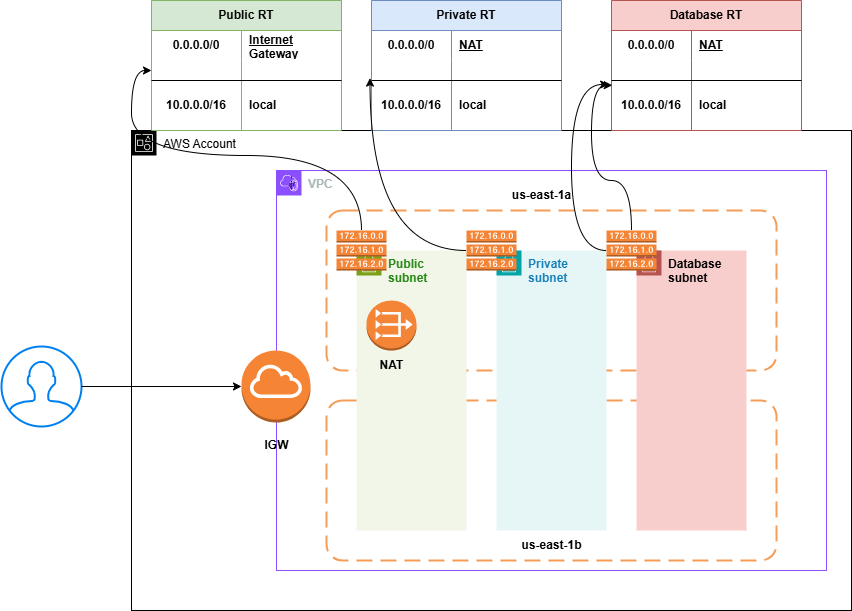

The diagram above was exported from draw.io. Its source (the exported page's mxGraphModel, read from the mxfile embedded in the PNG):
<mxGraphModel dx="1044" dy="1726" grid="1" gridSize="10" guides="1" tooltips="1" connect="1" arrows="1" fold="1" page="1" pageScale="1" pageWidth="850" pageHeight="1100" math="0" shadow="0">
  <root>
    <mxCell id="0" />
    <mxCell id="1" parent="0" />
    <mxCell id="HJIHwBdhUKe4kwMfqvgZ-1" value="AWS Account" style="points=[[0,0],[0.25,0],[0.5,0],[0.75,0],[1,0],[1,0.25],[1,0.5],[1,0.75],[1,1],[0.75,1],[0.5,1],[0.25,1],[0,1],[0,0.75],[0,0.5],[0,0.25]];outlineConnect=0;html=1;whiteSpace=wrap;fontSize=12;fontStyle=0;container=1;pointerEvents=0;collapsible=0;recursiveResize=0;shape=mxgraph.aws4.group;grIcon=mxgraph.aws4.group_account;verticalAlign=top;align=left;spacingLeft=30;dashed=0;" parent="1" vertex="1">
      <mxGeometry x="170" y="80" width="720" height="480" as="geometry" />
    </mxCell>
    <mxCell id="NX4FhAmKfq7g_fQfe9iD-1" style="edgeStyle=orthogonalEdgeStyle;rounded=0;orthogonalLoop=1;jettySize=auto;html=1;exitX=0;exitY=0;exitDx=0;exitDy=0;" parent="HJIHwBdhUKe4kwMfqvgZ-1" source="HJIHwBdhUKe4kwMfqvgZ-2" edge="1">
      <mxGeometry relative="1" as="geometry">
        <mxPoint x="160" y="60" as="targetPoint" />
      </mxGeometry>
    </mxCell>
    <mxCell id="HJIHwBdhUKe4kwMfqvgZ-2" value="&lt;b&gt;VPC&lt;/b&gt;" style="points=[[0,0],[0.25,0],[0.5,0],[0.75,0],[1,0],[1,0.25],[1,0.5],[1,0.75],[1,1],[0.75,1],[0.5,1],[0.25,1],[0,1],[0,0.75],[0,0.5],[0,0.25]];outlineConnect=0;gradientColor=none;html=1;whiteSpace=wrap;fontSize=12;fontStyle=0;container=1;pointerEvents=0;collapsible=0;recursiveResize=0;shape=mxgraph.aws4.group;grIcon=mxgraph.aws4.group_vpc2;strokeColor=#8C4FFF;fillColor=none;verticalAlign=top;align=left;spacingLeft=30;fontColor=#AAB7B8;dashed=0;" parent="HJIHwBdhUKe4kwMfqvgZ-1" vertex="1">
      <mxGeometry x="145" y="40" width="550" height="400" as="geometry" />
    </mxCell>
    <mxCell id="HJIHwBdhUKe4kwMfqvgZ-3" value="" style="rounded=1;arcSize=10;dashed=1;strokeColor=#F59D56;fillColor=none;gradientColor=none;dashPattern=8 4;strokeWidth=2;" parent="HJIHwBdhUKe4kwMfqvgZ-2" vertex="1">
      <mxGeometry x="50" y="40" width="450" height="160" as="geometry" />
    </mxCell>
    <mxCell id="HJIHwBdhUKe4kwMfqvgZ-4" value="" style="rounded=1;arcSize=10;dashed=1;strokeColor=#F59D56;fillColor=none;gradientColor=none;dashPattern=8 4;strokeWidth=2;" parent="HJIHwBdhUKe4kwMfqvgZ-2" vertex="1">
      <mxGeometry x="50" y="230" width="450" height="160" as="geometry" />
    </mxCell>
    <mxCell id="HJIHwBdhUKe4kwMfqvgZ-6" value="&lt;b&gt;Public subnet&lt;/b&gt;" style="points=[[0,0],[0.25,0],[0.5,0],[0.75,0],[1,0],[1,0.25],[1,0.5],[1,0.75],[1,1],[0.75,1],[0.5,1],[0.25,1],[0,1],[0,0.75],[0,0.5],[0,0.25]];outlineConnect=0;gradientColor=none;html=1;whiteSpace=wrap;fontSize=12;fontStyle=0;container=1;pointerEvents=0;collapsible=0;recursiveResize=0;shape=mxgraph.aws4.group;grIcon=mxgraph.aws4.group_security_group;grStroke=0;strokeColor=#7AA116;fillColor=#F2F6E8;verticalAlign=top;align=left;spacingLeft=30;fontColor=#248814;dashed=0;" parent="HJIHwBdhUKe4kwMfqvgZ-2" vertex="1">
      <mxGeometry x="80" y="80" width="110" height="280" as="geometry" />
    </mxCell>
    <mxCell id="HJIHwBdhUKe4kwMfqvgZ-9" value="" style="outlineConnect=0;dashed=0;verticalLabelPosition=bottom;verticalAlign=top;align=center;html=1;shape=mxgraph.aws3.route_table;fillColor=#F58536;gradientColor=none;" parent="HJIHwBdhUKe4kwMfqvgZ-6" vertex="1">
      <mxGeometry x="-20" y="-20" width="50" height="40" as="geometry" />
    </mxCell>
    <mxCell id="HJIHwBdhUKe4kwMfqvgZ-7" value="&lt;b&gt;Private subnet&lt;/b&gt;" style="points=[[0,0],[0.25,0],[0.5,0],[0.75,0],[1,0],[1,0.25],[1,0.5],[1,0.75],[1,1],[0.75,1],[0.5,1],[0.25,1],[0,1],[0,0.75],[0,0.5],[0,0.25]];outlineConnect=0;gradientColor=none;html=1;whiteSpace=wrap;fontSize=12;fontStyle=0;container=1;pointerEvents=0;collapsible=0;recursiveResize=0;shape=mxgraph.aws4.group;grIcon=mxgraph.aws4.group_security_group;grStroke=0;strokeColor=#00A4A6;fillColor=#E6F6F7;verticalAlign=top;align=left;spacingLeft=30;fontColor=#147EBA;dashed=0;" parent="HJIHwBdhUKe4kwMfqvgZ-2" vertex="1">
      <mxGeometry x="220" y="80" width="110" height="280" as="geometry" />
    </mxCell>
    <mxCell id="HJIHwBdhUKe4kwMfqvgZ-8" value="&lt;b&gt;Database&lt;/b&gt;&lt;div&gt;&lt;b&gt;subnet&lt;/b&gt;&lt;/div&gt;" style="points=[[0,0],[0.25,0],[0.5,0],[0.75,0],[1,0],[1,0.25],[1,0.5],[1,0.75],[1,1],[0.75,1],[0.5,1],[0.25,1],[0,1],[0,0.75],[0,0.5],[0,0.25]];outlineConnect=0;html=1;whiteSpace=wrap;fontSize=12;fontStyle=0;container=1;pointerEvents=0;collapsible=0;recursiveResize=0;shape=mxgraph.aws4.group;grIcon=mxgraph.aws4.group_security_group;grStroke=0;strokeColor=#b85450;fillColor=#f8cecc;verticalAlign=top;align=left;spacingLeft=30;dashed=0;" parent="HJIHwBdhUKe4kwMfqvgZ-2" vertex="1">
      <mxGeometry x="360" y="80" width="110" height="280" as="geometry" />
    </mxCell>
    <mxCell id="HJIHwBdhUKe4kwMfqvgZ-10" value="" style="outlineConnect=0;dashed=0;verticalLabelPosition=bottom;verticalAlign=top;align=center;html=1;shape=mxgraph.aws3.route_table;fillColor=#F58536;gradientColor=none;" parent="HJIHwBdhUKe4kwMfqvgZ-2" vertex="1">
      <mxGeometry x="190" y="60" width="50" height="40" as="geometry" />
    </mxCell>
    <mxCell id="HJIHwBdhUKe4kwMfqvgZ-11" value="" style="outlineConnect=0;dashed=0;verticalLabelPosition=bottom;verticalAlign=top;align=center;html=1;shape=mxgraph.aws3.route_table;fillColor=#F58536;gradientColor=none;" parent="HJIHwBdhUKe4kwMfqvgZ-2" vertex="1">
      <mxGeometry x="330" y="60" width="50" height="40" as="geometry" />
    </mxCell>
    <mxCell id="HJIHwBdhUKe4kwMfqvgZ-12" value="" style="outlineConnect=0;dashed=0;verticalLabelPosition=bottom;verticalAlign=top;align=center;html=1;shape=mxgraph.aws3.vpc_nat_gateway;fillColor=#F58536;gradientColor=none;" parent="HJIHwBdhUKe4kwMfqvgZ-2" vertex="1">
      <mxGeometry x="90" y="130" width="50" height="50" as="geometry" />
    </mxCell>
    <mxCell id="HJIHwBdhUKe4kwMfqvgZ-13" value="&lt;b&gt;us-east-1a&lt;/b&gt;" style="text;html=1;align=center;verticalAlign=middle;resizable=0;points=[];autosize=1;strokeColor=none;fillColor=none;" parent="HJIHwBdhUKe4kwMfqvgZ-2" vertex="1">
      <mxGeometry x="225" y="10" width="80" height="30" as="geometry" />
    </mxCell>
    <mxCell id="HJIHwBdhUKe4kwMfqvgZ-14" value="&lt;b&gt;us-east-1b&lt;/b&gt;" style="text;html=1;align=center;verticalAlign=middle;resizable=0;points=[];autosize=1;strokeColor=none;fillColor=none;" parent="HJIHwBdhUKe4kwMfqvgZ-2" vertex="1">
      <mxGeometry x="235" y="360" width="80" height="30" as="geometry" />
    </mxCell>
    <mxCell id="HJIHwBdhUKe4kwMfqvgZ-111" value="&lt;b&gt;NAT&lt;/b&gt;" style="text;html=1;align=center;verticalAlign=middle;resizable=0;points=[];autosize=1;strokeColor=none;fillColor=none;" parent="HJIHwBdhUKe4kwMfqvgZ-2" vertex="1">
      <mxGeometry x="90" y="180" width="50" height="30" as="geometry" />
    </mxCell>
    <mxCell id="HJIHwBdhUKe4kwMfqvgZ-5" value="" style="outlineConnect=0;dashed=0;verticalLabelPosition=bottom;verticalAlign=top;align=center;html=1;shape=mxgraph.aws3.internet_gateway;fillColor=#F58534;gradientColor=none;" parent="HJIHwBdhUKe4kwMfqvgZ-2" vertex="1">
      <mxGeometry x="-35" y="180" width="69" height="72" as="geometry" />
    </mxCell>
    <mxCell id="HJIHwBdhUKe4kwMfqvgZ-78" value="&lt;b&gt;IGW&lt;/b&gt;" style="text;html=1;align=center;verticalAlign=middle;resizable=0;points=[];autosize=1;strokeColor=none;fillColor=none;" parent="HJIHwBdhUKe4kwMfqvgZ-2" vertex="1">
      <mxGeometry x="-25.5" y="260" width="50" height="30" as="geometry" />
    </mxCell>
    <mxCell id="HJIHwBdhUKe4kwMfqvgZ-15" value="" style="html=1;verticalLabelPosition=bottom;align=center;labelBackgroundColor=#ffffff;verticalAlign=top;strokeWidth=2;strokeColor=#0080F0;shadow=0;dashed=0;shape=mxgraph.ios7.icons.user;" parent="1" vertex="1">
      <mxGeometry x="40" y="296" width="80" height="80" as="geometry" />
    </mxCell>
    <mxCell id="HJIHwBdhUKe4kwMfqvgZ-16" style="edgeStyle=orthogonalEdgeStyle;rounded=0;orthogonalLoop=1;jettySize=auto;html=1;entryX=0;entryY=0.5;entryDx=0;entryDy=0;entryPerimeter=0;" parent="1" source="HJIHwBdhUKe4kwMfqvgZ-15" target="HJIHwBdhUKe4kwMfqvgZ-5" edge="1">
      <mxGeometry relative="1" as="geometry" />
    </mxCell>
    <mxCell id="HJIHwBdhUKe4kwMfqvgZ-65" value="Public RT" style="shape=table;startSize=30;container=1;collapsible=1;childLayout=tableLayout;fixedRows=1;rowLines=0;fontStyle=1;align=center;resizeLast=1;html=1;whiteSpace=wrap;fillColor=#d5e8d4;strokeColor=#82b366;" parent="1" vertex="1">
      <mxGeometry x="190" y="-50" width="190" height="130.00000000000023" as="geometry">
        <mxRectangle x="350" y="-50" width="50" height="40" as="alternateBounds" />
      </mxGeometry>
    </mxCell>
    <mxCell id="HJIHwBdhUKe4kwMfqvgZ-66" value="" style="shape=tableRow;horizontal=0;startSize=0;swimlaneHead=0;swimlaneBody=0;fillColor=none;collapsible=0;dropTarget=0;points=[[0,0.5],[1,0.5]];portConstraint=eastwest;top=0;left=0;right=0;bottom=0;html=1;" parent="HJIHwBdhUKe4kwMfqvgZ-65" vertex="1">
      <mxGeometry y="30" width="190" height="30" as="geometry" />
    </mxCell>
    <mxCell id="HJIHwBdhUKe4kwMfqvgZ-67" value="0.0.0.0/0" style="shape=partialRectangle;connectable=0;fillColor=none;top=0;left=0;bottom=0;right=0;fontStyle=1;overflow=hidden;html=1;whiteSpace=wrap;" parent="HJIHwBdhUKe4kwMfqvgZ-66" vertex="1">
      <mxGeometry width="90" height="30" as="geometry">
        <mxRectangle width="90" height="30" as="alternateBounds" />
      </mxGeometry>
    </mxCell>
    <mxCell id="HJIHwBdhUKe4kwMfqvgZ-68" value="Internet Gateway&lt;span style=&quot;color: rgba(0, 0, 0, 0); font-family: monospace; font-size: 0px; text-wrap: nowrap;&quot;&gt;%3CmxGraphModel%3E%3Croot%3E%3CmxCell%20id%3D%220%22%2F%3E%3CmxCell%20id%3D%221%22%20parent%3D%220%22%2F%3E%3CmxCell%20id%3D%222%22%20value%3D%22%26lt%3Bb%26gt%3BDefault%20Subnets%26lt%3B%2Fb%26gt%3B%22%20style%3D%22points%3D%5B%5B0%2C0%5D%2C%5B0.25%2C0%5D%2C%5B0.5%2C0%5D%2C%5B0.75%2C0%5D%2C%5B1%2C0%5D%2C%5B1%2C0.25%5D%2C%5B1%2C0.5%5D%2C%5B1%2C0.75%5D%2C%5B1%2C1%5D%2C%5B0.75%2C1%5D%2C%5B0.5%2C1%5D%2C%5B0.25%2C1%5D%2C%5B0%2C1%5D%2C%5B0%2C0.75%5D%2C%5B0%2C0.5%5D%2C%5B0%2C0.25%5D%5D%3BoutlineConnect%3D0%3BgradientColor%3Dnone%3Bhtml%3D1%3BwhiteSpace%3Dwrap%3BfontSize%3D12%3BfontStyle%3D0%3Bcontainer%3D1%3BpointerEvents%3D0%3Bcollapsible%3D0%3BrecursiveResize%3D0%3Bshape%3Dmxgraph.aws4.group%3BgrIcon%3Dmxgraph.aws4.group_security_group%3BgrStroke%3D0%3BstrokeColor%3D%237AA116%3BfillColor%3D%23F2F6E8%3BverticalAlign%3Dtop%3Balign%3Dleft%3BspacingLeft%3D30%3BfontColor%3D%23248814%3Bdashed%3D0%3B%22%20vertex%3D%221%22%20parent%3D%221%22%3E%3CmxGeometry%20x%3D%22930%22%20y%3D%22180%22%20width%3D%22110%22%20height%3D%22280%22%20as%3D%22geometry%22%2F%3E%3C%2FmxCell%3E%3CmxCell%20id%3D%223%22%20value%3D%22%22%20style%3D%22outlineConnect%3D0%3Bdashed%3D0%3BverticalLabelPosition%3Dbottom%3BverticalAlign%3Dtop%3Balign%3Dcenter%3Bhtml%3D1%3Bshape%3Dmxgraph.aws3.route_table%3BfillColor%3D%23F58536%3BgradientColor%3Dnone%3B%22%20vertex%3D%221%22%20parent%3D%222%22%3E%3CmxGeometry%20x%3D%22-20%22%20y%3D%22-20%22%20width%3D%2250%22%20height%3D%2240%22%20as%3D%22geometry%22%2F%3E%3C%2FmxCell%3E%3C%2Froot%3E%3C%2FmxGraphModel%3E&lt;/span&gt;" style="shape=partialRectangle;connectable=0;fillColor=none;top=0;left=0;bottom=0;right=0;align=left;spacingLeft=6;fontStyle=5;overflow=hidden;html=1;whiteSpace=wrap;" parent="HJIHwBdhUKe4kwMfqvgZ-66" vertex="1">
      <mxGeometry x="90" width="100" height="30" as="geometry">
        <mxRectangle width="100" height="30" as="alternateBounds" />
      </mxGeometry>
    </mxCell>
    <mxCell id="HJIHwBdhUKe4kwMfqvgZ-69" value="" style="shape=tableRow;horizontal=0;startSize=0;swimlaneHead=0;swimlaneBody=0;fillColor=none;collapsible=0;dropTarget=0;points=[[0,0.5],[1,0.5]];portConstraint=eastwest;top=0;left=0;right=0;bottom=1;html=1;" parent="HJIHwBdhUKe4kwMfqvgZ-65" vertex="1">
      <mxGeometry y="60" width="190" height="20" as="geometry" />
    </mxCell>
    <mxCell id="HJIHwBdhUKe4kwMfqvgZ-70" value="" style="shape=partialRectangle;connectable=0;fillColor=none;top=0;left=0;bottom=0;right=0;fontStyle=1;overflow=hidden;html=1;whiteSpace=wrap;" parent="HJIHwBdhUKe4kwMfqvgZ-69" vertex="1">
      <mxGeometry width="90" height="20" as="geometry">
        <mxRectangle width="90" height="20" as="alternateBounds" />
      </mxGeometry>
    </mxCell>
    <mxCell id="HJIHwBdhUKe4kwMfqvgZ-71" value="" style="shape=partialRectangle;connectable=0;fillColor=none;top=0;left=0;bottom=0;right=0;align=left;spacingLeft=6;fontStyle=5;overflow=hidden;html=1;whiteSpace=wrap;" parent="HJIHwBdhUKe4kwMfqvgZ-69" vertex="1">
      <mxGeometry x="90" width="100" height="20" as="geometry">
        <mxRectangle width="100" height="20" as="alternateBounds" />
      </mxGeometry>
    </mxCell>
    <mxCell id="HJIHwBdhUKe4kwMfqvgZ-75" value="" style="shape=tableRow;horizontal=0;startSize=0;swimlaneHead=0;swimlaneBody=0;fillColor=none;collapsible=0;dropTarget=0;points=[[0,0.5],[1,0.5]];portConstraint=eastwest;top=0;left=0;right=0;bottom=0;html=1;" parent="HJIHwBdhUKe4kwMfqvgZ-65" vertex="1">
      <mxGeometry y="80" width="190" height="50" as="geometry" />
    </mxCell>
    <mxCell id="HJIHwBdhUKe4kwMfqvgZ-76" value="&lt;b&gt;10.0.0.0/16&lt;/b&gt;" style="shape=partialRectangle;connectable=0;fillColor=none;top=0;left=0;bottom=0;right=0;editable=1;overflow=hidden;html=1;whiteSpace=wrap;" parent="HJIHwBdhUKe4kwMfqvgZ-75" vertex="1">
      <mxGeometry width="90" height="50" as="geometry">
        <mxRectangle width="90" height="50" as="alternateBounds" />
      </mxGeometry>
    </mxCell>
    <mxCell id="HJIHwBdhUKe4kwMfqvgZ-77" value="&lt;b&gt;local&lt;/b&gt;" style="shape=partialRectangle;connectable=0;fillColor=none;top=0;left=0;bottom=0;right=0;align=left;spacingLeft=6;overflow=hidden;html=1;whiteSpace=wrap;" parent="HJIHwBdhUKe4kwMfqvgZ-75" vertex="1">
      <mxGeometry x="90" width="100" height="50" as="geometry">
        <mxRectangle width="100" height="50" as="alternateBounds" />
      </mxGeometry>
    </mxCell>
    <mxCell id="HJIHwBdhUKe4kwMfqvgZ-41" style="edgeStyle=orthogonalEdgeStyle;rounded=0;orthogonalLoop=1;jettySize=auto;html=1;curved=1;entryX=0;entryY=0.5;entryDx=0;entryDy=0;" parent="1" source="HJIHwBdhUKe4kwMfqvgZ-9" target="HJIHwBdhUKe4kwMfqvgZ-69" edge="1">
      <mxGeometry relative="1" as="geometry">
        <mxPoint x="340" y="40" as="targetPoint" />
      </mxGeometry>
    </mxCell>
    <mxCell id="HJIHwBdhUKe4kwMfqvgZ-80" value="Private RT" style="shape=table;startSize=30;container=1;collapsible=1;childLayout=tableLayout;fixedRows=1;rowLines=0;fontStyle=1;align=center;resizeLast=1;html=1;whiteSpace=wrap;fillColor=#dae8fc;strokeColor=#6c8ebf;" parent="1" vertex="1">
      <mxGeometry x="410" y="-50" width="190" height="130.00000000000023" as="geometry">
        <mxRectangle x="350" y="-50" width="50" height="40" as="alternateBounds" />
      </mxGeometry>
    </mxCell>
    <mxCell id="HJIHwBdhUKe4kwMfqvgZ-81" value="" style="shape=tableRow;horizontal=0;startSize=0;swimlaneHead=0;swimlaneBody=0;fillColor=none;collapsible=0;dropTarget=0;points=[[0,0.5],[1,0.5]];portConstraint=eastwest;top=0;left=0;right=0;bottom=0;html=1;" parent="HJIHwBdhUKe4kwMfqvgZ-80" vertex="1">
      <mxGeometry y="30" width="190" height="30" as="geometry" />
    </mxCell>
    <mxCell id="HJIHwBdhUKe4kwMfqvgZ-82" value="0.0.0.0/0" style="shape=partialRectangle;connectable=0;fillColor=none;top=0;left=0;bottom=0;right=0;fontStyle=1;overflow=hidden;html=1;whiteSpace=wrap;" parent="HJIHwBdhUKe4kwMfqvgZ-81" vertex="1">
      <mxGeometry width="80" height="30" as="geometry">
        <mxRectangle width="80" height="30" as="alternateBounds" />
      </mxGeometry>
    </mxCell>
    <mxCell id="HJIHwBdhUKe4kwMfqvgZ-83" value="NAT" style="shape=partialRectangle;connectable=0;fillColor=none;top=0;left=0;bottom=0;right=0;align=left;spacingLeft=6;fontStyle=5;overflow=hidden;html=1;whiteSpace=wrap;" parent="HJIHwBdhUKe4kwMfqvgZ-81" vertex="1">
      <mxGeometry x="80" width="110" height="30" as="geometry">
        <mxRectangle width="110" height="30" as="alternateBounds" />
      </mxGeometry>
    </mxCell>
    <mxCell id="HJIHwBdhUKe4kwMfqvgZ-84" value="" style="shape=tableRow;horizontal=0;startSize=0;swimlaneHead=0;swimlaneBody=0;fillColor=none;collapsible=0;dropTarget=0;points=[[0,0.5],[1,0.5]];portConstraint=eastwest;top=0;left=0;right=0;bottom=1;html=1;" parent="HJIHwBdhUKe4kwMfqvgZ-80" vertex="1">
      <mxGeometry y="60" width="190" height="20" as="geometry" />
    </mxCell>
    <mxCell id="HJIHwBdhUKe4kwMfqvgZ-85" value="" style="shape=partialRectangle;connectable=0;fillColor=none;top=0;left=0;bottom=0;right=0;fontStyle=1;overflow=hidden;html=1;whiteSpace=wrap;" parent="HJIHwBdhUKe4kwMfqvgZ-84" vertex="1">
      <mxGeometry width="80" height="20" as="geometry">
        <mxRectangle width="80" height="20" as="alternateBounds" />
      </mxGeometry>
    </mxCell>
    <mxCell id="HJIHwBdhUKe4kwMfqvgZ-86" value="" style="shape=partialRectangle;connectable=0;fillColor=none;top=0;left=0;bottom=0;right=0;align=left;spacingLeft=6;fontStyle=5;overflow=hidden;html=1;whiteSpace=wrap;" parent="HJIHwBdhUKe4kwMfqvgZ-84" vertex="1">
      <mxGeometry x="80" width="110" height="20" as="geometry">
        <mxRectangle width="110" height="20" as="alternateBounds" />
      </mxGeometry>
    </mxCell>
    <mxCell id="HJIHwBdhUKe4kwMfqvgZ-90" value="" style="shape=tableRow;horizontal=0;startSize=0;swimlaneHead=0;swimlaneBody=0;fillColor=none;collapsible=0;dropTarget=0;points=[[0,0.5],[1,0.5]];portConstraint=eastwest;top=0;left=0;right=0;bottom=0;html=1;" parent="HJIHwBdhUKe4kwMfqvgZ-80" vertex="1">
      <mxGeometry y="80" width="190" height="50" as="geometry" />
    </mxCell>
    <mxCell id="HJIHwBdhUKe4kwMfqvgZ-91" value="&lt;b&gt;10.0.0.0/16&lt;/b&gt;" style="shape=partialRectangle;connectable=0;fillColor=none;top=0;left=0;bottom=0;right=0;editable=1;overflow=hidden;html=1;whiteSpace=wrap;" parent="HJIHwBdhUKe4kwMfqvgZ-90" vertex="1">
      <mxGeometry width="80" height="50" as="geometry">
        <mxRectangle width="80" height="50" as="alternateBounds" />
      </mxGeometry>
    </mxCell>
    <mxCell id="HJIHwBdhUKe4kwMfqvgZ-92" value="&lt;b&gt;local&lt;/b&gt;" style="shape=partialRectangle;connectable=0;fillColor=none;top=0;left=0;bottom=0;right=0;align=left;spacingLeft=6;overflow=hidden;html=1;whiteSpace=wrap;" parent="HJIHwBdhUKe4kwMfqvgZ-90" vertex="1">
      <mxGeometry x="80" width="110" height="50" as="geometry">
        <mxRectangle width="110" height="50" as="alternateBounds" />
      </mxGeometry>
    </mxCell>
    <mxCell id="HJIHwBdhUKe4kwMfqvgZ-94" style="edgeStyle=orthogonalEdgeStyle;rounded=0;orthogonalLoop=1;jettySize=auto;html=1;curved=1;entryX=-0.008;entryY=-0.08;entryDx=0;entryDy=0;entryPerimeter=0;" parent="1" source="HJIHwBdhUKe4kwMfqvgZ-10" edge="1">
      <mxGeometry relative="1" as="geometry">
        <mxPoint x="408.48" y="27.59999999999991" as="targetPoint" />
      </mxGeometry>
    </mxCell>
    <mxCell id="HJIHwBdhUKe4kwMfqvgZ-96" value="Database RT" style="shape=table;startSize=30;container=1;collapsible=1;childLayout=tableLayout;fixedRows=1;rowLines=0;fontStyle=1;align=center;resizeLast=1;html=1;whiteSpace=wrap;fillColor=#f8cecc;strokeColor=#b85450;" parent="1" vertex="1">
      <mxGeometry x="650" y="-50" width="190" height="130.00000000000023" as="geometry">
        <mxRectangle x="350" y="-50" width="50" height="40" as="alternateBounds" />
      </mxGeometry>
    </mxCell>
    <mxCell id="HJIHwBdhUKe4kwMfqvgZ-97" value="" style="shape=tableRow;horizontal=0;startSize=0;swimlaneHead=0;swimlaneBody=0;fillColor=none;collapsible=0;dropTarget=0;points=[[0,0.5],[1,0.5]];portConstraint=eastwest;top=0;left=0;right=0;bottom=0;html=1;" parent="HJIHwBdhUKe4kwMfqvgZ-96" vertex="1">
      <mxGeometry y="30" width="190" height="30" as="geometry" />
    </mxCell>
    <mxCell id="HJIHwBdhUKe4kwMfqvgZ-98" value="0.0.0.0/0" style="shape=partialRectangle;connectable=0;fillColor=none;top=0;left=0;bottom=0;right=0;fontStyle=1;overflow=hidden;html=1;whiteSpace=wrap;" parent="HJIHwBdhUKe4kwMfqvgZ-97" vertex="1">
      <mxGeometry width="80" height="30" as="geometry">
        <mxRectangle width="80" height="30" as="alternateBounds" />
      </mxGeometry>
    </mxCell>
    <mxCell id="HJIHwBdhUKe4kwMfqvgZ-99" value="NAT" style="shape=partialRectangle;connectable=0;fillColor=none;top=0;left=0;bottom=0;right=0;align=left;spacingLeft=6;fontStyle=5;overflow=hidden;html=1;whiteSpace=wrap;" parent="HJIHwBdhUKe4kwMfqvgZ-97" vertex="1">
      <mxGeometry x="80" width="110" height="30" as="geometry">
        <mxRectangle width="110" height="30" as="alternateBounds" />
      </mxGeometry>
    </mxCell>
    <mxCell id="HJIHwBdhUKe4kwMfqvgZ-100" value="" style="shape=tableRow;horizontal=0;startSize=0;swimlaneHead=0;swimlaneBody=0;fillColor=none;collapsible=0;dropTarget=0;points=[[0,0.5],[1,0.5]];portConstraint=eastwest;top=0;left=0;right=0;bottom=1;html=1;" parent="HJIHwBdhUKe4kwMfqvgZ-96" vertex="1">
      <mxGeometry y="60" width="190" height="20" as="geometry" />
    </mxCell>
    <mxCell id="HJIHwBdhUKe4kwMfqvgZ-101" value="" style="shape=partialRectangle;connectable=0;fillColor=none;top=0;left=0;bottom=0;right=0;fontStyle=1;overflow=hidden;html=1;whiteSpace=wrap;" parent="HJIHwBdhUKe4kwMfqvgZ-100" vertex="1">
      <mxGeometry width="80" height="20" as="geometry">
        <mxRectangle width="80" height="20" as="alternateBounds" />
      </mxGeometry>
    </mxCell>
    <mxCell id="HJIHwBdhUKe4kwMfqvgZ-102" value="" style="shape=partialRectangle;connectable=0;fillColor=none;top=0;left=0;bottom=0;right=0;align=left;spacingLeft=6;fontStyle=5;overflow=hidden;html=1;whiteSpace=wrap;" parent="HJIHwBdhUKe4kwMfqvgZ-100" vertex="1">
      <mxGeometry x="80" width="110" height="20" as="geometry">
        <mxRectangle width="110" height="20" as="alternateBounds" />
      </mxGeometry>
    </mxCell>
    <mxCell id="HJIHwBdhUKe4kwMfqvgZ-106" value="" style="shape=tableRow;horizontal=0;startSize=0;swimlaneHead=0;swimlaneBody=0;fillColor=none;collapsible=0;dropTarget=0;points=[[0,0.5],[1,0.5]];portConstraint=eastwest;top=0;left=0;right=0;bottom=0;html=1;" parent="HJIHwBdhUKe4kwMfqvgZ-96" vertex="1">
      <mxGeometry y="80" width="190" height="50" as="geometry" />
    </mxCell>
    <mxCell id="HJIHwBdhUKe4kwMfqvgZ-107" value="&lt;b&gt;10.0.0.0/16&lt;/b&gt;" style="shape=partialRectangle;connectable=0;fillColor=none;top=0;left=0;bottom=0;right=0;editable=1;overflow=hidden;html=1;whiteSpace=wrap;" parent="HJIHwBdhUKe4kwMfqvgZ-106" vertex="1">
      <mxGeometry width="80" height="50" as="geometry">
        <mxRectangle width="80" height="50" as="alternateBounds" />
      </mxGeometry>
    </mxCell>
    <mxCell id="HJIHwBdhUKe4kwMfqvgZ-108" value="&lt;b&gt;local&lt;/b&gt;" style="shape=partialRectangle;connectable=0;fillColor=none;top=0;left=0;bottom=0;right=0;align=left;spacingLeft=6;overflow=hidden;html=1;whiteSpace=wrap;" parent="HJIHwBdhUKe4kwMfqvgZ-106" vertex="1">
      <mxGeometry x="80" width="110" height="50" as="geometry">
        <mxRectangle width="110" height="50" as="alternateBounds" />
      </mxGeometry>
    </mxCell>
    <mxCell id="HJIHwBdhUKe4kwMfqvgZ-110" style="edgeStyle=orthogonalEdgeStyle;rounded=0;orthogonalLoop=1;jettySize=auto;html=1;entryX=-0.015;entryY=0.133;entryDx=0;entryDy=0;entryPerimeter=0;curved=1;fillColor=#ffe6cc;strokeColor=#000000;" parent="1" source="HJIHwBdhUKe4kwMfqvgZ-11" edge="1">
      <mxGeometry relative="1" as="geometry">
        <Array as="points">
          <mxPoint x="610" y="200" />
          <mxPoint x="610" y="34" />
        </Array>
        <mxPoint x="647.1500000000001" y="33.98999999999978" as="targetPoint" />
      </mxGeometry>
    </mxCell>
    <mxCell id="NX4FhAmKfq7g_fQfe9iD-2" style="edgeStyle=orthogonalEdgeStyle;rounded=0;orthogonalLoop=1;jettySize=auto;html=1;entryX=0.004;entryY=0.094;entryDx=0;entryDy=0;entryPerimeter=0;curved=1;" parent="1" source="HJIHwBdhUKe4kwMfqvgZ-11" target="HJIHwBdhUKe4kwMfqvgZ-106" edge="1">
      <mxGeometry relative="1" as="geometry" />
    </mxCell>
  </root>
</mxGraphModel>